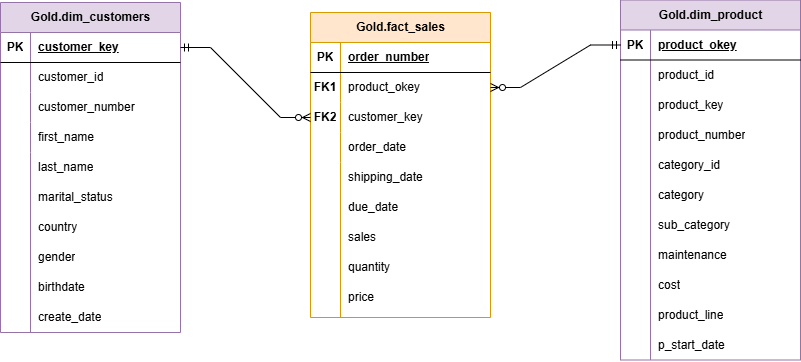

The diagram above was exported from draw.io. Its source (the exported page's mxGraphModel, read from the mxfile embedded in the PNG):
<mxGraphModel dx="949" dy="569" grid="1" gridSize="10" guides="1" tooltips="1" connect="1" arrows="1" fold="1" page="1" pageScale="1" pageWidth="1400" pageHeight="850" math="0" shadow="0">
  <root>
    <mxCell id="0" />
    <mxCell id="1" parent="0" />
    <mxCell id="7k3a1h9jhdPrUW2x0qFC-11" value="Gold.dim_customers" style="shape=table;startSize=30;container=1;collapsible=1;childLayout=tableLayout;fixedRows=1;rowLines=0;fontStyle=1;align=center;resizeLast=1;html=1;fillColor=#e1d5e7;strokeColor=#9673a6;" vertex="1" parent="1">
      <mxGeometry x="300" y="240" width="180" height="330" as="geometry" />
    </mxCell>
    <mxCell id="7k3a1h9jhdPrUW2x0qFC-12" value="" style="shape=tableRow;horizontal=0;startSize=0;swimlaneHead=0;swimlaneBody=0;fillColor=none;collapsible=0;dropTarget=0;points=[[0,0.5],[1,0.5]];portConstraint=eastwest;top=0;left=0;right=0;bottom=1;" vertex="1" parent="7k3a1h9jhdPrUW2x0qFC-11">
      <mxGeometry y="30" width="180" height="30" as="geometry" />
    </mxCell>
    <mxCell id="7k3a1h9jhdPrUW2x0qFC-13" value="PK" style="shape=partialRectangle;connectable=0;fillColor=none;top=0;left=0;bottom=0;right=0;fontStyle=1;overflow=hidden;whiteSpace=wrap;html=1;" vertex="1" parent="7k3a1h9jhdPrUW2x0qFC-12">
      <mxGeometry width="30" height="30" as="geometry">
        <mxRectangle width="30" height="30" as="alternateBounds" />
      </mxGeometry>
    </mxCell>
    <mxCell id="7k3a1h9jhdPrUW2x0qFC-14" value="customer_key" style="shape=partialRectangle;connectable=0;fillColor=none;top=0;left=0;bottom=0;right=0;align=left;spacingLeft=6;fontStyle=5;overflow=hidden;whiteSpace=wrap;html=1;" vertex="1" parent="7k3a1h9jhdPrUW2x0qFC-12">
      <mxGeometry x="30" width="150" height="30" as="geometry">
        <mxRectangle width="150" height="30" as="alternateBounds" />
      </mxGeometry>
    </mxCell>
    <mxCell id="7k3a1h9jhdPrUW2x0qFC-15" value="" style="shape=tableRow;horizontal=0;startSize=0;swimlaneHead=0;swimlaneBody=0;fillColor=none;collapsible=0;dropTarget=0;points=[[0,0.5],[1,0.5]];portConstraint=eastwest;top=0;left=0;right=0;bottom=0;" vertex="1" parent="7k3a1h9jhdPrUW2x0qFC-11">
      <mxGeometry y="60" width="180" height="30" as="geometry" />
    </mxCell>
    <mxCell id="7k3a1h9jhdPrUW2x0qFC-16" value="" style="shape=partialRectangle;connectable=0;fillColor=none;top=0;left=0;bottom=0;right=0;editable=1;overflow=hidden;whiteSpace=wrap;html=1;" vertex="1" parent="7k3a1h9jhdPrUW2x0qFC-15">
      <mxGeometry width="30" height="30" as="geometry">
        <mxRectangle width="30" height="30" as="alternateBounds" />
      </mxGeometry>
    </mxCell>
    <mxCell id="7k3a1h9jhdPrUW2x0qFC-17" value="customer_id" style="shape=partialRectangle;connectable=0;fillColor=none;top=0;left=0;bottom=0;right=0;align=left;spacingLeft=6;overflow=hidden;whiteSpace=wrap;html=1;" vertex="1" parent="7k3a1h9jhdPrUW2x0qFC-15">
      <mxGeometry x="30" width="150" height="30" as="geometry">
        <mxRectangle width="150" height="30" as="alternateBounds" />
      </mxGeometry>
    </mxCell>
    <mxCell id="7k3a1h9jhdPrUW2x0qFC-18" value="" style="shape=tableRow;horizontal=0;startSize=0;swimlaneHead=0;swimlaneBody=0;fillColor=none;collapsible=0;dropTarget=0;points=[[0,0.5],[1,0.5]];portConstraint=eastwest;top=0;left=0;right=0;bottom=0;" vertex="1" parent="7k3a1h9jhdPrUW2x0qFC-11">
      <mxGeometry y="90" width="180" height="30" as="geometry" />
    </mxCell>
    <mxCell id="7k3a1h9jhdPrUW2x0qFC-19" value="" style="shape=partialRectangle;connectable=0;fillColor=none;top=0;left=0;bottom=0;right=0;editable=1;overflow=hidden;whiteSpace=wrap;html=1;" vertex="1" parent="7k3a1h9jhdPrUW2x0qFC-18">
      <mxGeometry width="30" height="30" as="geometry">
        <mxRectangle width="30" height="30" as="alternateBounds" />
      </mxGeometry>
    </mxCell>
    <mxCell id="7k3a1h9jhdPrUW2x0qFC-20" value="customer_number" style="shape=partialRectangle;connectable=0;fillColor=none;top=0;left=0;bottom=0;right=0;align=left;spacingLeft=6;overflow=hidden;whiteSpace=wrap;html=1;" vertex="1" parent="7k3a1h9jhdPrUW2x0qFC-18">
      <mxGeometry x="30" width="150" height="30" as="geometry">
        <mxRectangle width="150" height="30" as="alternateBounds" />
      </mxGeometry>
    </mxCell>
    <mxCell id="7k3a1h9jhdPrUW2x0qFC-21" value="" style="shape=tableRow;horizontal=0;startSize=0;swimlaneHead=0;swimlaneBody=0;fillColor=none;collapsible=0;dropTarget=0;points=[[0,0.5],[1,0.5]];portConstraint=eastwest;top=0;left=0;right=0;bottom=0;" vertex="1" parent="7k3a1h9jhdPrUW2x0qFC-11">
      <mxGeometry y="120" width="180" height="30" as="geometry" />
    </mxCell>
    <mxCell id="7k3a1h9jhdPrUW2x0qFC-22" value="" style="shape=partialRectangle;connectable=0;fillColor=none;top=0;left=0;bottom=0;right=0;editable=1;overflow=hidden;whiteSpace=wrap;html=1;" vertex="1" parent="7k3a1h9jhdPrUW2x0qFC-21">
      <mxGeometry width="30" height="30" as="geometry">
        <mxRectangle width="30" height="30" as="alternateBounds" />
      </mxGeometry>
    </mxCell>
    <mxCell id="7k3a1h9jhdPrUW2x0qFC-23" value="first_name" style="shape=partialRectangle;connectable=0;fillColor=none;top=0;left=0;bottom=0;right=0;align=left;spacingLeft=6;overflow=hidden;whiteSpace=wrap;html=1;" vertex="1" parent="7k3a1h9jhdPrUW2x0qFC-21">
      <mxGeometry x="30" width="150" height="30" as="geometry">
        <mxRectangle width="150" height="30" as="alternateBounds" />
      </mxGeometry>
    </mxCell>
    <mxCell id="7k3a1h9jhdPrUW2x0qFC-53" value="marital_status" style="shape=partialRectangle;connectable=0;fillColor=none;top=0;left=0;bottom=0;right=0;align=left;spacingLeft=6;overflow=hidden;whiteSpace=wrap;html=1;" vertex="1" parent="1">
      <mxGeometry x="330" y="420" width="150" height="30" as="geometry">
        <mxRectangle width="150" height="30" as="alternateBounds" />
      </mxGeometry>
    </mxCell>
    <mxCell id="7k3a1h9jhdPrUW2x0qFC-54" value="country" style="shape=partialRectangle;connectable=0;fillColor=none;top=0;left=0;bottom=0;right=0;align=left;spacingLeft=6;overflow=hidden;whiteSpace=wrap;html=1;" vertex="1" parent="1">
      <mxGeometry x="330" y="450" width="150" height="30" as="geometry">
        <mxRectangle width="150" height="30" as="alternateBounds" />
      </mxGeometry>
    </mxCell>
    <mxCell id="7k3a1h9jhdPrUW2x0qFC-55" value="gender" style="shape=partialRectangle;connectable=0;fillColor=none;top=0;left=0;bottom=0;right=0;align=left;spacingLeft=6;overflow=hidden;whiteSpace=wrap;html=1;" vertex="1" parent="1">
      <mxGeometry x="330" y="480" width="150" height="30" as="geometry">
        <mxRectangle width="150" height="30" as="alternateBounds" />
      </mxGeometry>
    </mxCell>
    <mxCell id="7k3a1h9jhdPrUW2x0qFC-56" value="last_name" style="shape=partialRectangle;connectable=0;fillColor=none;top=0;left=0;bottom=0;right=0;align=left;spacingLeft=6;overflow=hidden;whiteSpace=wrap;html=1;" vertex="1" parent="1">
      <mxGeometry x="330" y="390" width="150" height="30" as="geometry">
        <mxRectangle width="150" height="30" as="alternateBounds" />
      </mxGeometry>
    </mxCell>
    <mxCell id="7k3a1h9jhdPrUW2x0qFC-57" value="birthdate" style="shape=partialRectangle;connectable=0;fillColor=none;top=0;left=0;bottom=0;right=0;align=left;spacingLeft=6;overflow=hidden;whiteSpace=wrap;html=1;" vertex="1" parent="1">
      <mxGeometry x="330" y="510" width="150" height="30" as="geometry">
        <mxRectangle width="150" height="30" as="alternateBounds" />
      </mxGeometry>
    </mxCell>
    <mxCell id="7k3a1h9jhdPrUW2x0qFC-58" value="create_date" style="shape=partialRectangle;connectable=0;fillColor=none;top=0;left=0;bottom=0;right=0;align=left;spacingLeft=6;overflow=hidden;whiteSpace=wrap;html=1;" vertex="1" parent="1">
      <mxGeometry x="330" y="540" width="150" height="30" as="geometry">
        <mxRectangle width="150" height="30" as="alternateBounds" />
      </mxGeometry>
    </mxCell>
    <mxCell id="7k3a1h9jhdPrUW2x0qFC-59" value="" style="endArrow=none;html=1;rounded=0;fillColor=#e1d5e7;strokeColor=#9673a6;" edge="1" parent="1">
      <mxGeometry width="50" height="50" relative="1" as="geometry">
        <mxPoint x="330" y="570" as="sourcePoint" />
        <mxPoint x="330" y="390" as="targetPoint" />
      </mxGeometry>
    </mxCell>
    <mxCell id="7k3a1h9jhdPrUW2x0qFC-60" value="Gold.dim_product" style="shape=table;startSize=30;container=1;collapsible=1;childLayout=tableLayout;fixedRows=1;rowLines=0;fontStyle=1;align=center;resizeLast=1;html=1;fillColor=#e1d5e7;strokeColor=#9673a6;" vertex="1" parent="1">
      <mxGeometry x="920" y="237.5" width="180" height="360" as="geometry" />
    </mxCell>
    <mxCell id="7k3a1h9jhdPrUW2x0qFC-61" value="" style="shape=tableRow;horizontal=0;startSize=0;swimlaneHead=0;swimlaneBody=0;fillColor=none;collapsible=0;dropTarget=0;points=[[0,0.5],[1,0.5]];portConstraint=eastwest;top=0;left=0;right=0;bottom=1;" vertex="1" parent="7k3a1h9jhdPrUW2x0qFC-60">
      <mxGeometry y="30" width="180" height="30" as="geometry" />
    </mxCell>
    <mxCell id="7k3a1h9jhdPrUW2x0qFC-62" value="PK" style="shape=partialRectangle;connectable=0;fillColor=none;top=0;left=0;bottom=0;right=0;fontStyle=1;overflow=hidden;whiteSpace=wrap;html=1;" vertex="1" parent="7k3a1h9jhdPrUW2x0qFC-61">
      <mxGeometry width="30" height="30" as="geometry">
        <mxRectangle width="30" height="30" as="alternateBounds" />
      </mxGeometry>
    </mxCell>
    <mxCell id="7k3a1h9jhdPrUW2x0qFC-63" value="product_okey" style="shape=partialRectangle;connectable=0;fillColor=none;top=0;left=0;bottom=0;right=0;align=left;spacingLeft=6;fontStyle=5;overflow=hidden;whiteSpace=wrap;html=1;" vertex="1" parent="7k3a1h9jhdPrUW2x0qFC-61">
      <mxGeometry x="30" width="150" height="30" as="geometry">
        <mxRectangle width="150" height="30" as="alternateBounds" />
      </mxGeometry>
    </mxCell>
    <mxCell id="7k3a1h9jhdPrUW2x0qFC-64" value="" style="shape=tableRow;horizontal=0;startSize=0;swimlaneHead=0;swimlaneBody=0;fillColor=none;collapsible=0;dropTarget=0;points=[[0,0.5],[1,0.5]];portConstraint=eastwest;top=0;left=0;right=0;bottom=0;" vertex="1" parent="7k3a1h9jhdPrUW2x0qFC-60">
      <mxGeometry y="60" width="180" height="30" as="geometry" />
    </mxCell>
    <mxCell id="7k3a1h9jhdPrUW2x0qFC-65" value="" style="shape=partialRectangle;connectable=0;fillColor=none;top=0;left=0;bottom=0;right=0;editable=1;overflow=hidden;whiteSpace=wrap;html=1;" vertex="1" parent="7k3a1h9jhdPrUW2x0qFC-64">
      <mxGeometry width="30" height="30" as="geometry">
        <mxRectangle width="30" height="30" as="alternateBounds" />
      </mxGeometry>
    </mxCell>
    <mxCell id="7k3a1h9jhdPrUW2x0qFC-66" value="product_id" style="shape=partialRectangle;connectable=0;fillColor=none;top=0;left=0;bottom=0;right=0;align=left;spacingLeft=6;overflow=hidden;whiteSpace=wrap;html=1;" vertex="1" parent="7k3a1h9jhdPrUW2x0qFC-64">
      <mxGeometry x="30" width="150" height="30" as="geometry">
        <mxRectangle width="150" height="30" as="alternateBounds" />
      </mxGeometry>
    </mxCell>
    <mxCell id="7k3a1h9jhdPrUW2x0qFC-67" value="" style="shape=tableRow;horizontal=0;startSize=0;swimlaneHead=0;swimlaneBody=0;fillColor=none;collapsible=0;dropTarget=0;points=[[0,0.5],[1,0.5]];portConstraint=eastwest;top=0;left=0;right=0;bottom=0;" vertex="1" parent="7k3a1h9jhdPrUW2x0qFC-60">
      <mxGeometry y="90" width="180" height="30" as="geometry" />
    </mxCell>
    <mxCell id="7k3a1h9jhdPrUW2x0qFC-68" value="" style="shape=partialRectangle;connectable=0;fillColor=none;top=0;left=0;bottom=0;right=0;editable=1;overflow=hidden;whiteSpace=wrap;html=1;" vertex="1" parent="7k3a1h9jhdPrUW2x0qFC-67">
      <mxGeometry width="30" height="30" as="geometry">
        <mxRectangle width="30" height="30" as="alternateBounds" />
      </mxGeometry>
    </mxCell>
    <mxCell id="7k3a1h9jhdPrUW2x0qFC-69" value="product_key" style="shape=partialRectangle;connectable=0;fillColor=none;top=0;left=0;bottom=0;right=0;align=left;spacingLeft=6;overflow=hidden;whiteSpace=wrap;html=1;" vertex="1" parent="7k3a1h9jhdPrUW2x0qFC-67">
      <mxGeometry x="30" width="150" height="30" as="geometry">
        <mxRectangle width="150" height="30" as="alternateBounds" />
      </mxGeometry>
    </mxCell>
    <mxCell id="7k3a1h9jhdPrUW2x0qFC-70" value="" style="shape=tableRow;horizontal=0;startSize=0;swimlaneHead=0;swimlaneBody=0;fillColor=none;collapsible=0;dropTarget=0;points=[[0,0.5],[1,0.5]];portConstraint=eastwest;top=0;left=0;right=0;bottom=0;" vertex="1" parent="7k3a1h9jhdPrUW2x0qFC-60">
      <mxGeometry y="120" width="180" height="30" as="geometry" />
    </mxCell>
    <mxCell id="7k3a1h9jhdPrUW2x0qFC-71" value="" style="shape=partialRectangle;connectable=0;fillColor=none;top=0;left=0;bottom=0;right=0;editable=1;overflow=hidden;whiteSpace=wrap;html=1;" vertex="1" parent="7k3a1h9jhdPrUW2x0qFC-70">
      <mxGeometry width="30" height="30" as="geometry">
        <mxRectangle width="30" height="30" as="alternateBounds" />
      </mxGeometry>
    </mxCell>
    <mxCell id="7k3a1h9jhdPrUW2x0qFC-72" value="product_number" style="shape=partialRectangle;connectable=0;fillColor=none;top=0;left=0;bottom=0;right=0;align=left;spacingLeft=6;overflow=hidden;whiteSpace=wrap;html=1;" vertex="1" parent="7k3a1h9jhdPrUW2x0qFC-70">
      <mxGeometry x="30" width="150" height="30" as="geometry">
        <mxRectangle width="150" height="30" as="alternateBounds" />
      </mxGeometry>
    </mxCell>
    <mxCell id="7k3a1h9jhdPrUW2x0qFC-73" value="category" style="shape=partialRectangle;connectable=0;fillColor=none;top=0;left=0;bottom=0;right=0;align=left;spacingLeft=6;overflow=hidden;whiteSpace=wrap;html=1;" vertex="1" parent="1">
      <mxGeometry x="950" y="417.5" width="150" height="30" as="geometry">
        <mxRectangle width="150" height="30" as="alternateBounds" />
      </mxGeometry>
    </mxCell>
    <mxCell id="7k3a1h9jhdPrUW2x0qFC-74" value="sub_category" style="shape=partialRectangle;connectable=0;fillColor=none;top=0;left=0;bottom=0;right=0;align=left;spacingLeft=6;overflow=hidden;whiteSpace=wrap;html=1;" vertex="1" parent="1">
      <mxGeometry x="950" y="447.5" width="150" height="30" as="geometry">
        <mxRectangle width="150" height="30" as="alternateBounds" />
      </mxGeometry>
    </mxCell>
    <mxCell id="7k3a1h9jhdPrUW2x0qFC-75" value="maintenance" style="shape=partialRectangle;connectable=0;fillColor=none;top=0;left=0;bottom=0;right=0;align=left;spacingLeft=6;overflow=hidden;whiteSpace=wrap;html=1;" vertex="1" parent="1">
      <mxGeometry x="950" y="477.5" width="150" height="30" as="geometry">
        <mxRectangle width="150" height="30" as="alternateBounds" />
      </mxGeometry>
    </mxCell>
    <mxCell id="7k3a1h9jhdPrUW2x0qFC-76" value="category_id" style="shape=partialRectangle;connectable=0;fillColor=none;top=0;left=0;bottom=0;right=0;align=left;spacingLeft=6;overflow=hidden;whiteSpace=wrap;html=1;" vertex="1" parent="1">
      <mxGeometry x="950" y="387.5" width="150" height="30" as="geometry">
        <mxRectangle width="150" height="30" as="alternateBounds" />
      </mxGeometry>
    </mxCell>
    <mxCell id="7k3a1h9jhdPrUW2x0qFC-77" value="cost" style="shape=partialRectangle;connectable=0;fillColor=none;top=0;left=0;bottom=0;right=0;align=left;spacingLeft=6;overflow=hidden;whiteSpace=wrap;html=1;" vertex="1" parent="1">
      <mxGeometry x="950" y="507.5" width="150" height="30" as="geometry">
        <mxRectangle width="150" height="30" as="alternateBounds" />
      </mxGeometry>
    </mxCell>
    <mxCell id="7k3a1h9jhdPrUW2x0qFC-78" value="product_line" style="shape=partialRectangle;connectable=0;fillColor=none;top=0;left=0;bottom=0;right=0;align=left;spacingLeft=6;overflow=hidden;whiteSpace=wrap;html=1;" vertex="1" parent="1">
      <mxGeometry x="950" y="537.5" width="150" height="30" as="geometry">
        <mxRectangle width="150" height="30" as="alternateBounds" />
      </mxGeometry>
    </mxCell>
    <mxCell id="7k3a1h9jhdPrUW2x0qFC-79" value="" style="endArrow=none;html=1;rounded=0;fillColor=#e1d5e7;strokeColor=#9673a6;" edge="1" parent="1">
      <mxGeometry width="50" height="50" relative="1" as="geometry">
        <mxPoint x="950" y="597.5" as="sourcePoint" />
        <mxPoint x="950" y="387.5" as="targetPoint" />
      </mxGeometry>
    </mxCell>
    <mxCell id="7k3a1h9jhdPrUW2x0qFC-80" value="p_start_date" style="shape=partialRectangle;connectable=0;fillColor=none;top=0;left=0;bottom=0;right=0;align=left;spacingLeft=6;overflow=hidden;whiteSpace=wrap;html=1;" vertex="1" parent="1">
      <mxGeometry x="950" y="567.5" width="150" height="30" as="geometry">
        <mxRectangle width="150" height="30" as="alternateBounds" />
      </mxGeometry>
    </mxCell>
    <mxCell id="7k3a1h9jhdPrUW2x0qFC-82" value="Gold.fact_sales" style="shape=table;startSize=30;container=1;collapsible=1;childLayout=tableLayout;fixedRows=1;rowLines=0;fontStyle=1;align=center;resizeLast=1;html=1;fillColor=#ffe6cc;strokeColor=#d79b00;" vertex="1" parent="1">
      <mxGeometry x="610" y="250" width="180" height="305" as="geometry" />
    </mxCell>
    <mxCell id="7k3a1h9jhdPrUW2x0qFC-83" value="" style="shape=tableRow;horizontal=0;startSize=0;swimlaneHead=0;swimlaneBody=0;fillColor=none;collapsible=0;dropTarget=0;points=[[0,0.5],[1,0.5]];portConstraint=eastwest;top=0;left=0;right=0;bottom=1;" vertex="1" parent="7k3a1h9jhdPrUW2x0qFC-82">
      <mxGeometry y="30" width="180" height="30" as="geometry" />
    </mxCell>
    <mxCell id="7k3a1h9jhdPrUW2x0qFC-84" value="PK" style="shape=partialRectangle;connectable=0;fillColor=none;top=0;left=0;bottom=0;right=0;fontStyle=1;overflow=hidden;whiteSpace=wrap;html=1;" vertex="1" parent="7k3a1h9jhdPrUW2x0qFC-83">
      <mxGeometry width="30" height="30" as="geometry">
        <mxRectangle width="30" height="30" as="alternateBounds" />
      </mxGeometry>
    </mxCell>
    <mxCell id="7k3a1h9jhdPrUW2x0qFC-85" value="order_number" style="shape=partialRectangle;connectable=0;fillColor=none;top=0;left=0;bottom=0;right=0;align=left;spacingLeft=6;fontStyle=5;overflow=hidden;whiteSpace=wrap;html=1;" vertex="1" parent="7k3a1h9jhdPrUW2x0qFC-83">
      <mxGeometry x="30" width="150" height="30" as="geometry">
        <mxRectangle width="150" height="30" as="alternateBounds" />
      </mxGeometry>
    </mxCell>
    <mxCell id="7k3a1h9jhdPrUW2x0qFC-86" value="" style="shape=tableRow;horizontal=0;startSize=0;swimlaneHead=0;swimlaneBody=0;fillColor=none;collapsible=0;dropTarget=0;points=[[0,0.5],[1,0.5]];portConstraint=eastwest;top=0;left=0;right=0;bottom=0;" vertex="1" parent="7k3a1h9jhdPrUW2x0qFC-82">
      <mxGeometry y="60" width="180" height="30" as="geometry" />
    </mxCell>
    <mxCell id="7k3a1h9jhdPrUW2x0qFC-87" value="&lt;b&gt;FK1&lt;/b&gt;" style="shape=partialRectangle;connectable=0;fillColor=none;top=0;left=0;bottom=0;right=0;editable=1;overflow=hidden;whiteSpace=wrap;html=1;" vertex="1" parent="7k3a1h9jhdPrUW2x0qFC-86">
      <mxGeometry width="30" height="30" as="geometry">
        <mxRectangle width="30" height="30" as="alternateBounds" />
      </mxGeometry>
    </mxCell>
    <mxCell id="7k3a1h9jhdPrUW2x0qFC-88" value="product_okey" style="shape=partialRectangle;connectable=0;fillColor=none;top=0;left=0;bottom=0;right=0;align=left;spacingLeft=6;overflow=hidden;whiteSpace=wrap;html=1;" vertex="1" parent="7k3a1h9jhdPrUW2x0qFC-86">
      <mxGeometry x="30" width="150" height="30" as="geometry">
        <mxRectangle width="150" height="30" as="alternateBounds" />
      </mxGeometry>
    </mxCell>
    <mxCell id="7k3a1h9jhdPrUW2x0qFC-89" value="" style="shape=tableRow;horizontal=0;startSize=0;swimlaneHead=0;swimlaneBody=0;fillColor=none;collapsible=0;dropTarget=0;points=[[0,0.5],[1,0.5]];portConstraint=eastwest;top=0;left=0;right=0;bottom=0;" vertex="1" parent="7k3a1h9jhdPrUW2x0qFC-82">
      <mxGeometry y="90" width="180" height="30" as="geometry" />
    </mxCell>
    <mxCell id="7k3a1h9jhdPrUW2x0qFC-90" value="&lt;b&gt;FK2&lt;/b&gt;" style="shape=partialRectangle;connectable=0;fillColor=none;top=0;left=0;bottom=0;right=0;editable=1;overflow=hidden;whiteSpace=wrap;html=1;" vertex="1" parent="7k3a1h9jhdPrUW2x0qFC-89">
      <mxGeometry width="30" height="30" as="geometry">
        <mxRectangle width="30" height="30" as="alternateBounds" />
      </mxGeometry>
    </mxCell>
    <mxCell id="7k3a1h9jhdPrUW2x0qFC-91" value="customer_key" style="shape=partialRectangle;connectable=0;fillColor=none;top=0;left=0;bottom=0;right=0;align=left;spacingLeft=6;overflow=hidden;whiteSpace=wrap;html=1;" vertex="1" parent="7k3a1h9jhdPrUW2x0qFC-89">
      <mxGeometry x="30" width="150" height="30" as="geometry">
        <mxRectangle width="150" height="30" as="alternateBounds" />
      </mxGeometry>
    </mxCell>
    <mxCell id="7k3a1h9jhdPrUW2x0qFC-92" value="" style="shape=tableRow;horizontal=0;startSize=0;swimlaneHead=0;swimlaneBody=0;fillColor=none;collapsible=0;dropTarget=0;points=[[0,0.5],[1,0.5]];portConstraint=eastwest;top=0;left=0;right=0;bottom=0;" vertex="1" parent="7k3a1h9jhdPrUW2x0qFC-82">
      <mxGeometry y="120" width="180" height="30" as="geometry" />
    </mxCell>
    <mxCell id="7k3a1h9jhdPrUW2x0qFC-93" value="" style="shape=partialRectangle;connectable=0;fillColor=none;top=0;left=0;bottom=0;right=0;editable=1;overflow=hidden;whiteSpace=wrap;html=1;" vertex="1" parent="7k3a1h9jhdPrUW2x0qFC-92">
      <mxGeometry width="30" height="30" as="geometry">
        <mxRectangle width="30" height="30" as="alternateBounds" />
      </mxGeometry>
    </mxCell>
    <mxCell id="7k3a1h9jhdPrUW2x0qFC-94" value="order_date" style="shape=partialRectangle;connectable=0;fillColor=none;top=0;left=0;bottom=0;right=0;align=left;spacingLeft=6;overflow=hidden;whiteSpace=wrap;html=1;" vertex="1" parent="7k3a1h9jhdPrUW2x0qFC-92">
      <mxGeometry x="30" width="150" height="30" as="geometry">
        <mxRectangle width="150" height="30" as="alternateBounds" />
      </mxGeometry>
    </mxCell>
    <mxCell id="7k3a1h9jhdPrUW2x0qFC-95" value="due_date" style="shape=partialRectangle;connectable=0;fillColor=none;top=0;left=0;bottom=0;right=0;align=left;spacingLeft=6;overflow=hidden;whiteSpace=wrap;html=1;" vertex="1" parent="1">
      <mxGeometry x="640" y="430" width="150" height="30" as="geometry">
        <mxRectangle width="150" height="30" as="alternateBounds" />
      </mxGeometry>
    </mxCell>
    <mxCell id="7k3a1h9jhdPrUW2x0qFC-96" value="sales" style="shape=partialRectangle;connectable=0;fillColor=none;top=0;left=0;bottom=0;right=0;align=left;spacingLeft=6;overflow=hidden;whiteSpace=wrap;html=1;" vertex="1" parent="1">
      <mxGeometry x="640" y="460" width="150" height="30" as="geometry">
        <mxRectangle width="150" height="30" as="alternateBounds" />
      </mxGeometry>
    </mxCell>
    <mxCell id="7k3a1h9jhdPrUW2x0qFC-97" value="quantity" style="shape=partialRectangle;connectable=0;fillColor=none;top=0;left=0;bottom=0;right=0;align=left;spacingLeft=6;overflow=hidden;whiteSpace=wrap;html=1;" vertex="1" parent="1">
      <mxGeometry x="640" y="490" width="150" height="30" as="geometry">
        <mxRectangle width="150" height="30" as="alternateBounds" />
      </mxGeometry>
    </mxCell>
    <mxCell id="7k3a1h9jhdPrUW2x0qFC-98" value="shipping_date" style="shape=partialRectangle;connectable=0;fillColor=none;top=0;left=0;bottom=0;right=0;align=left;spacingLeft=6;overflow=hidden;whiteSpace=wrap;html=1;" vertex="1" parent="1">
      <mxGeometry x="640" y="400" width="150" height="30" as="geometry">
        <mxRectangle width="150" height="30" as="alternateBounds" />
      </mxGeometry>
    </mxCell>
    <mxCell id="7k3a1h9jhdPrUW2x0qFC-99" value="price" style="shape=partialRectangle;connectable=0;fillColor=none;top=0;left=0;bottom=0;right=0;align=left;spacingLeft=6;overflow=hidden;whiteSpace=wrap;html=1;" vertex="1" parent="1">
      <mxGeometry x="640" y="520" width="150" height="30" as="geometry">
        <mxRectangle width="150" height="30" as="alternateBounds" />
      </mxGeometry>
    </mxCell>
    <mxCell id="7k3a1h9jhdPrUW2x0qFC-101" value="" style="endArrow=none;html=1;rounded=0;fillColor=#ffe6cc;strokeColor=#d79b00;" edge="1" parent="1">
      <mxGeometry width="50" height="50" relative="1" as="geometry">
        <mxPoint x="640" y="555" as="sourcePoint" />
        <mxPoint x="640" y="400" as="targetPoint" />
      </mxGeometry>
    </mxCell>
    <mxCell id="7k3a1h9jhdPrUW2x0qFC-103" value="" style="edgeStyle=entityRelationEdgeStyle;fontSize=12;html=1;endArrow=ERzeroToMany;startArrow=ERmandOne;rounded=0;exitX=1;exitY=0.5;exitDx=0;exitDy=0;entryX=0;entryY=0.5;entryDx=0;entryDy=0;" edge="1" parent="1" source="7k3a1h9jhdPrUW2x0qFC-12" target="7k3a1h9jhdPrUW2x0qFC-89">
      <mxGeometry width="100" height="100" relative="1" as="geometry">
        <mxPoint x="600" y="480" as="sourcePoint" />
        <mxPoint x="700" y="380" as="targetPoint" />
      </mxGeometry>
    </mxCell>
    <mxCell id="7k3a1h9jhdPrUW2x0qFC-104" value="" style="edgeStyle=entityRelationEdgeStyle;fontSize=12;html=1;endArrow=ERzeroToMany;startArrow=ERmandOne;rounded=0;entryX=1;entryY=0.5;entryDx=0;entryDy=0;exitX=0;exitY=0.5;exitDx=0;exitDy=0;" edge="1" parent="1" source="7k3a1h9jhdPrUW2x0qFC-61" target="7k3a1h9jhdPrUW2x0qFC-86">
      <mxGeometry width="100" height="100" relative="1" as="geometry">
        <mxPoint x="630" y="480" as="sourcePoint" />
        <mxPoint x="730" y="380" as="targetPoint" />
      </mxGeometry>
    </mxCell>
  </root>
</mxGraphModel>